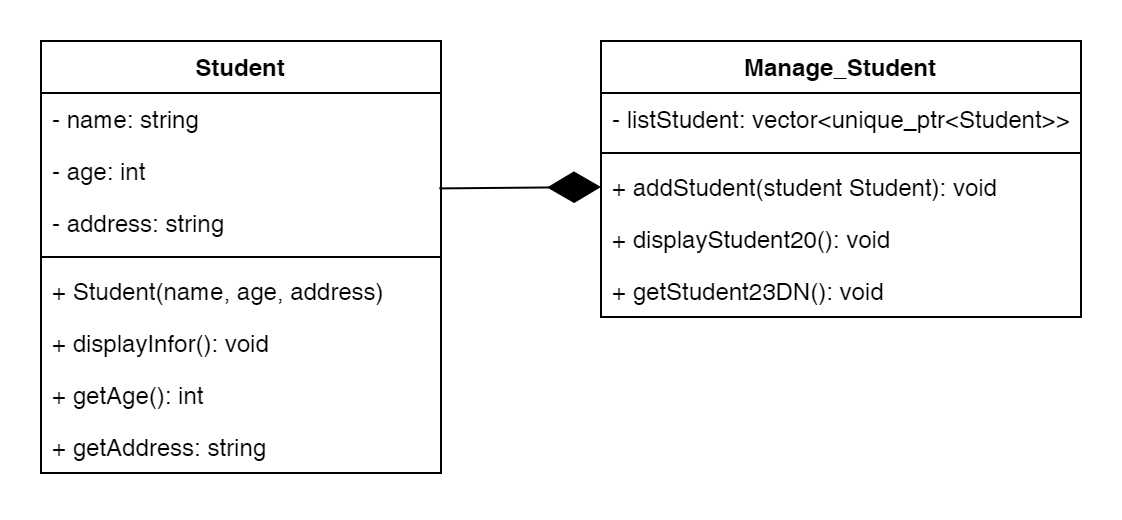

The diagram above was exported from draw.io. Its source (the exported page's mxGraphModel, read from the mxfile embedded in the PNG):
<mxGraphModel dx="750" dy="444" grid="1" gridSize="10" guides="1" tooltips="1" connect="1" arrows="1" fold="1" page="1" pageScale="1" pageWidth="850" pageHeight="1100" math="0" shadow="0">
  <root>
    <mxCell id="0" />
    <mxCell id="1" parent="0" />
    <mxCell id="LOpr5pW6PDrBfCdZSBiY-1" value="Student" style="swimlane;fontStyle=1;align=center;verticalAlign=top;childLayout=stackLayout;horizontal=1;startSize=26;horizontalStack=0;resizeParent=1;resizeParentMax=0;resizeLast=0;collapsible=1;marginBottom=0;whiteSpace=wrap;html=1;" vertex="1" parent="1">
      <mxGeometry x="160" y="200" width="200" height="216" as="geometry" />
    </mxCell>
    <mxCell id="LOpr5pW6PDrBfCdZSBiY-2" value="- name: string" style="text;strokeColor=none;fillColor=none;align=left;verticalAlign=top;spacingLeft=4;spacingRight=4;overflow=hidden;rotatable=0;points=[[0,0.5],[1,0.5]];portConstraint=eastwest;whiteSpace=wrap;html=1;" vertex="1" parent="LOpr5pW6PDrBfCdZSBiY-1">
      <mxGeometry y="26" width="200" height="26" as="geometry" />
    </mxCell>
    <mxCell id="LOpr5pW6PDrBfCdZSBiY-4" value="- age: int" style="text;strokeColor=none;fillColor=none;align=left;verticalAlign=top;spacingLeft=4;spacingRight=4;overflow=hidden;rotatable=0;points=[[0,0.5],[1,0.5]];portConstraint=eastwest;whiteSpace=wrap;html=1;" vertex="1" parent="LOpr5pW6PDrBfCdZSBiY-1">
      <mxGeometry y="52" width="200" height="26" as="geometry" />
    </mxCell>
    <mxCell id="LOpr5pW6PDrBfCdZSBiY-5" value="- address: string" style="text;strokeColor=none;fillColor=none;align=left;verticalAlign=top;spacingLeft=4;spacingRight=4;overflow=hidden;rotatable=0;points=[[0,0.5],[1,0.5]];portConstraint=eastwest;whiteSpace=wrap;html=1;" vertex="1" parent="LOpr5pW6PDrBfCdZSBiY-1">
      <mxGeometry y="78" width="200" height="26" as="geometry" />
    </mxCell>
    <mxCell id="LOpr5pW6PDrBfCdZSBiY-3" value="" style="line;strokeWidth=1;fillColor=none;align=left;verticalAlign=middle;spacingTop=-1;spacingLeft=3;spacingRight=3;rotatable=0;labelPosition=right;points=[];portConstraint=eastwest;strokeColor=inherit;" vertex="1" parent="LOpr5pW6PDrBfCdZSBiY-1">
      <mxGeometry y="104" width="200" height="8" as="geometry" />
    </mxCell>
    <mxCell id="LOpr5pW6PDrBfCdZSBiY-6" value="+ Student(name, age, address)" style="text;strokeColor=none;fillColor=none;align=left;verticalAlign=top;spacingLeft=4;spacingRight=4;overflow=hidden;rotatable=0;points=[[0,0.5],[1,0.5]];portConstraint=eastwest;whiteSpace=wrap;html=1;" vertex="1" parent="LOpr5pW6PDrBfCdZSBiY-1">
      <mxGeometry y="112" width="200" height="26" as="geometry" />
    </mxCell>
    <mxCell id="LOpr5pW6PDrBfCdZSBiY-7" value="+ displayInfor(): void" style="text;strokeColor=none;fillColor=none;align=left;verticalAlign=top;spacingLeft=4;spacingRight=4;overflow=hidden;rotatable=0;points=[[0,0.5],[1,0.5]];portConstraint=eastwest;whiteSpace=wrap;html=1;" vertex="1" parent="LOpr5pW6PDrBfCdZSBiY-1">
      <mxGeometry y="138" width="200" height="26" as="geometry" />
    </mxCell>
    <mxCell id="LOpr5pW6PDrBfCdZSBiY-8" value="+ getAge(): int" style="text;strokeColor=none;fillColor=none;align=left;verticalAlign=top;spacingLeft=4;spacingRight=4;overflow=hidden;rotatable=0;points=[[0,0.5],[1,0.5]];portConstraint=eastwest;whiteSpace=wrap;html=1;" vertex="1" parent="LOpr5pW6PDrBfCdZSBiY-1">
      <mxGeometry y="164" width="200" height="26" as="geometry" />
    </mxCell>
    <mxCell id="LOpr5pW6PDrBfCdZSBiY-9" value="+ getAddress: string" style="text;strokeColor=none;fillColor=none;align=left;verticalAlign=top;spacingLeft=4;spacingRight=4;overflow=hidden;rotatable=0;points=[[0,0.5],[1,0.5]];portConstraint=eastwest;whiteSpace=wrap;html=1;" vertex="1" parent="LOpr5pW6PDrBfCdZSBiY-1">
      <mxGeometry y="190" width="200" height="26" as="geometry" />
    </mxCell>
    <mxCell id="LOpr5pW6PDrBfCdZSBiY-11" value="Manage_Student" style="swimlane;fontStyle=1;align=center;verticalAlign=top;childLayout=stackLayout;horizontal=1;startSize=26;horizontalStack=0;resizeParent=1;resizeParentMax=0;resizeLast=0;collapsible=1;marginBottom=0;whiteSpace=wrap;html=1;" vertex="1" parent="1">
      <mxGeometry x="440" y="200" width="240" height="138" as="geometry" />
    </mxCell>
    <mxCell id="LOpr5pW6PDrBfCdZSBiY-12" value="- listStudent: vector&amp;lt;unique_ptr&amp;lt;Student&amp;gt;&amp;gt;" style="text;strokeColor=none;fillColor=none;align=left;verticalAlign=top;spacingLeft=4;spacingRight=4;overflow=hidden;rotatable=0;points=[[0,0.5],[1,0.5]];portConstraint=eastwest;whiteSpace=wrap;html=1;" vertex="1" parent="LOpr5pW6PDrBfCdZSBiY-11">
      <mxGeometry y="26" width="240" height="26" as="geometry" />
    </mxCell>
    <mxCell id="LOpr5pW6PDrBfCdZSBiY-15" value="" style="line;strokeWidth=1;fillColor=none;align=left;verticalAlign=middle;spacingTop=-1;spacingLeft=3;spacingRight=3;rotatable=0;labelPosition=right;points=[];portConstraint=eastwest;strokeColor=inherit;" vertex="1" parent="LOpr5pW6PDrBfCdZSBiY-11">
      <mxGeometry y="52" width="240" height="8" as="geometry" />
    </mxCell>
    <mxCell id="LOpr5pW6PDrBfCdZSBiY-16" value="+ addStudent(student Student): void" style="text;strokeColor=none;fillColor=none;align=left;verticalAlign=top;spacingLeft=4;spacingRight=4;overflow=hidden;rotatable=0;points=[[0,0.5],[1,0.5]];portConstraint=eastwest;whiteSpace=wrap;html=1;" vertex="1" parent="LOpr5pW6PDrBfCdZSBiY-11">
      <mxGeometry y="60" width="240" height="26" as="geometry" />
    </mxCell>
    <mxCell id="LOpr5pW6PDrBfCdZSBiY-17" value="+ displayStudent20(): void" style="text;strokeColor=none;fillColor=none;align=left;verticalAlign=top;spacingLeft=4;spacingRight=4;overflow=hidden;rotatable=0;points=[[0,0.5],[1,0.5]];portConstraint=eastwest;whiteSpace=wrap;html=1;" vertex="1" parent="LOpr5pW6PDrBfCdZSBiY-11">
      <mxGeometry y="86" width="240" height="26" as="geometry" />
    </mxCell>
    <mxCell id="LOpr5pW6PDrBfCdZSBiY-18" value="+ getStudent23DN(): void" style="text;strokeColor=none;fillColor=none;align=left;verticalAlign=top;spacingLeft=4;spacingRight=4;overflow=hidden;rotatable=0;points=[[0,0.5],[1,0.5]];portConstraint=eastwest;whiteSpace=wrap;html=1;" vertex="1" parent="LOpr5pW6PDrBfCdZSBiY-11">
      <mxGeometry y="112" width="240" height="26" as="geometry" />
    </mxCell>
    <mxCell id="LOpr5pW6PDrBfCdZSBiY-22" value="" style="endArrow=diamondThin;endFill=1;endSize=24;html=1;rounded=0;entryX=0;entryY=0.5;entryDx=0;entryDy=0;exitX=0.996;exitY=0.835;exitDx=0;exitDy=0;exitPerimeter=0;" edge="1" parent="1" source="LOpr5pW6PDrBfCdZSBiY-4" target="LOpr5pW6PDrBfCdZSBiY-16">
      <mxGeometry width="160" relative="1" as="geometry">
        <mxPoint x="340" y="350" as="sourcePoint" />
        <mxPoint x="500" y="350" as="targetPoint" />
      </mxGeometry>
    </mxCell>
  </root>
</mxGraphModel>